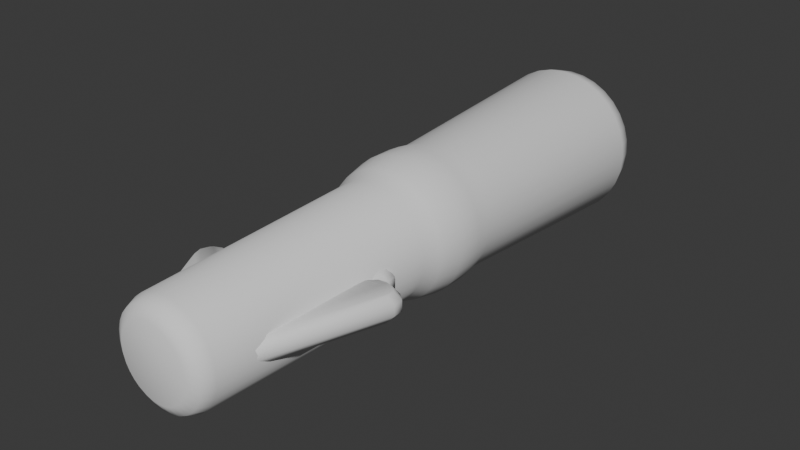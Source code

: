# Source: Body_Parts.blend  (saved by Blender 4.1.24; exported with 4.5.12 LTS)
import bpy
from mathutils import Matrix  # noqa: F401  (used for matrix-valued properties, if any)

bpy.ops.wm.read_factory_settings(use_empty=True)
scene = bpy.context.scene
scene.name = 'Scene'

# ---- collections
col_collection = bpy.data.collections.new('Collection'); scene.collection.children.link(col_collection)

# ---- world
world_world = bpy.data.worlds.new('World'); scene.world = world_world
world_world.use_nodes = True; world_world.node_tree.nodes.clear()
_N = world_world.node_tree.nodes; _L = world_world.node_tree.links
n0 = _N.new('ShaderNodeOutputWorld'); n0.name = 'World Output'; n0.location = (300, 300)
n1 = _N.new('ShaderNodeBackground'); n1.name = 'Background'; n1.location = (10, 300)
n1.inputs[0].default_value = (0.05088, 0.05088, 0.05088, 1.0)
_L.new(n1.outputs[0], n0.inputs[0])
n0.is_active_output = True
world_world.color = (0.05088, 0.05088, 0.05088)
world_world.use_sun_shadow = False
world_world.sun_shadow_jitter_overblur = 0.0

# ---- meshes
me_cylinder = bpy.data.meshes.new('Cylinder')
me_cylinder.from_pydata([(-0.1706, 3.491, 0.8579), (-0.1933, 4.802, 0.9719), (-0.3347, 3.491, 0.8081), (-0.3792, 4.802, 0.9155), (-0.486, 3.491, 0.7273), (-0.5505, 4.802, 0.8239), (-0.6185, 3.491, 0.6185), (-0.7007, 4.802, 0.7007), (-0.7273, 3.491, 0.486), (-0.8239, 4.802, 0.5505), (-0.8081, 3.491, 0.3347), (-0.9155, 4.802, 0.3792), (-0.8579, 3.491, 0.1706), (-0.9719, 4.802, 0.1933), (-0.8747, 3.491, -1.465e-09), (-0.991, 4.802, 1.148e-08), (-0.8579, 3.491, -0.1706), (-0.9719, 4.802, -0.1933), (-0.8081, 3.491, -0.3347), (-0.9155, 4.802, -0.3792), (-0.7273, 3.491, -0.486), (-0.8239, 4.802, -0.5505), (-0.6185, 3.491, -0.6185), (-0.7007, 4.802, -0.7007), (-0.486, 3.491, -0.7273), (-0.5505, 4.802, -0.8239), (-0.3347, 3.491, -0.8081), (-0.3792, 4.802, -0.9155), (-0.1706, 3.491, -0.8579), (-0.1933, 4.802, -0.9719), (-1.37e-08, 3.491, -0.8747), (-1.444e-08, 4.802, -0.991), (0.1706, 3.491, -0.8579), (0.1933, 4.802, -0.9719), (0.3347, 3.491, -0.8081), (0.3792, 4.802, -0.9155), (0.486, 3.491, -0.7273), (0.5505, 4.802, -0.8239), (0.6185, 3.491, -0.6185), (0.7007, 4.802, -0.7007), (0.7273, 3.491, -0.486), (0.8239, 4.802, -0.5505), (0.8081, 3.491, -0.3347), (0.9155, 4.802, -0.3792), (0.8579, 3.491, -0.1706), (0.9719, 4.802, -0.1933), (0.8747, 3.491, -1.92e-09), (0.991, 4.802, 1.148e-08), (0.8579, 3.491, 0.1706), (0.9719, 4.802, 0.1933), (0.8081, 3.491, 0.3347), (0.9155, 4.802, 0.3792), (0.7273, 3.491, 0.486), (0.8239, 4.802, 0.5505), (0.6185, 3.491, 0.6185), (0.7007, 4.802, 0.7007), (0.486, 3.491, 0.7273), (0.5505, 4.802, 0.8239), (0.3347, 3.491, 0.8081), (0.3792, 4.802, 0.9155), (0.1706, 3.491, 0.8579), (0.1933, 4.802, 0.9719), (-1.444e-08, 4.802, 0.991), (-1.37e-08, 3.491, 0.8747), (-0.1881, 3.728, 0.9458), (-0.2027, 4.502, 1.019), (-0.2035, 4.108, 1.023), (-0.369, 3.728, 0.8909), (-0.3976, 4.502, 0.9598), (-0.3992, 4.108, 0.9638), (-0.5358, 3.728, 0.8018), (-0.5772, 4.502, 0.8638), (-0.5796, 4.108, 0.8674), (-0.6819, 3.728, 0.6819), (-0.7346, 4.502, 0.7346), (-0.7377, 4.108, 0.7377), (-0.8018, 3.728, 0.5358), (-0.8638, 4.502, 0.5772), (-0.8674, 4.108, 0.5796), (-0.8909, 3.728, 0.369), (-0.9598, 4.502, 0.3976), (-0.9638, 4.108, 0.3992), (-0.9458, 3.728, 0.1881), (-1.019, 4.502, 0.2027), (-1.023, 4.108, 0.2035), (-0.9643, 3.728, 9.345e-10), (-1.039, 4.502, 8.428e-09), (-1.043, 4.108, 3.716e-09), (-0.9458, 3.728, -0.1881), (-1.019, 4.502, -0.2027), (-1.023, 4.108, -0.2035), (-0.8909, 3.728, -0.369), (-0.9598, 4.502, -0.3976), (-0.9638, 4.108, -0.3992), (-0.8018, 3.728, -0.5358), (-0.8638, 4.502, -0.5772), (-0.8674, 4.108, -0.5796), (-0.6819, 3.728, -0.6819), (-0.7346, 4.502, -0.7346), (-0.7377, 4.108, -0.7377), (-0.5358, 3.728, -0.8018), (-0.5772, 4.502, -0.8638), (-0.5796, 4.108, -0.8674), (-0.369, 3.728, -0.8909), (-0.3976, 4.502, -0.9598), (-0.3992, 4.108, -0.9638), (-0.1881, 3.728, -0.9458), (-0.2027, 4.502, -1.019), (-0.2035, 4.108, -1.023), (-1.427e-08, 3.728, -0.9643), (-1.444e-08, 4.502, -1.039), (-1.404e-08, 4.108, -1.043), (0.1881, 3.728, -0.9458), (0.2027, 4.502, -1.019), (0.2035, 4.108, -1.023), (0.369, 3.728, -0.8909), (0.3976, 4.502, -0.9598), (0.3992, 4.108, -0.9638), (0.5358, 3.728, -0.8018), (0.5772, 4.502, -0.8638), (0.5796, 4.108, -0.8674), (0.6819, 3.728, -0.6819), (0.7346, 4.502, -0.7346), (0.7377, 4.108, -0.7377), (0.8018, 3.728, -0.5358), (0.8638, 4.502, -0.5772), (0.8674, 4.108, -0.5796), (0.8909, 3.728, -0.369), (0.9598, 4.502, -0.3976), (0.9638, 4.108, -0.3992), (0.9458, 3.728, -0.1881), (1.019, 4.502, -0.2027), (1.023, 4.108, -0.2035), (0.9643, 3.728, 1.383e-10), (1.039, 4.502, 8.428e-09), (1.043, 4.108, 4.247e-09), (0.9458, 3.728, 0.1881), (1.019, 4.502, 0.2027), (1.023, 4.108, 0.2035), (0.8909, 3.728, 0.369), (0.9598, 4.502, 0.3976), (0.9638, 4.108, 0.3992), (0.8018, 3.728, 0.5358), (0.8638, 4.502, 0.5772), (0.8674, 4.108, 0.5796), (0.6819, 3.728, 0.6819), (0.7346, 4.502, 0.7346), (0.7377, 4.108, 0.7377), (0.5358, 3.728, 0.8018), (0.5772, 4.502, 0.8638), (0.5796, 4.108, 0.8674), (0.369, 3.728, 0.8909), (0.3976, 4.502, 0.9598), (0.3992, 4.108, 0.9638), (0.1881, 3.728, 0.9458), (0.2027, 4.502, 1.019), (0.2035, 4.108, 1.023), (-1.417e-08, 4.502, 1.039), (-1.401e-08, 3.728, 0.9643), (-1.431e-08, 4.108, 1.043), (-1.648e-08, 8.506, 0.8866), (-1.444e-08, 8.098, 1.19), (-1.524e-08, 8.375, 1.111), (0.2323, 8.098, 1.168), (0.173, 8.506, 0.8695), (0.2168, 8.375, 1.09), (0.4556, 8.098, 1.1), (0.3393, 8.506, 0.8191), (0.4253, 8.375, 1.027), (0.6614, 8.098, 0.9899), (0.4925, 8.506, 0.7371), (0.6174, 8.375, 0.924), (0.8418, 8.098, 0.8418), (0.6269, 8.506, 0.6269), (0.7858, 8.375, 0.7858), (0.9899, 8.098, 0.6614), (0.7371, 8.506, 0.4925), (0.924, 8.375, 0.6174), (1.1, 8.098, 0.4556), (0.8191, 8.506, 0.3393), (1.027, 8.375, 0.4253), (1.168, 8.098, 0.2323), (0.8695, 8.506, 0.173), (1.09, 8.375, 0.2168), (1.19, 8.098, 4.828e-08), (0.8866, 8.506, 6.97e-08), (1.111, 8.375, 5.085e-08), (1.168, 8.098, -0.2323), (0.8695, 8.506, -0.173), (1.09, 8.375, -0.2168), (1.1, 8.098, -0.4556), (0.8191, 8.506, -0.3393), (1.027, 8.375, -0.4253), (0.9899, 8.098, -0.6614), (0.7371, 8.506, -0.4925), (0.924, 8.375, -0.6174), (0.8418, 8.098, -0.8418), (0.6269, 8.506, -0.6269), (0.7858, 8.375, -0.7858), (0.6614, 8.098, -0.9899), (0.4925, 8.506, -0.7371), (0.6174, 8.375, -0.924), (0.4556, 8.098, -1.1), (0.3393, 8.506, -0.8191), (0.4253, 8.375, -1.027), (0.2323, 8.098, -1.168), (0.173, 8.506, -0.8695), (0.2168, 8.375, -1.09), (-1.444e-08, 8.098, -1.19), (-1.444e-08, 8.506, -0.8866), (-1.444e-08, 8.375, -1.111), (-0.2323, 8.098, -1.168), (-0.173, 8.506, -0.8695), (-0.2168, 8.375, -1.09), (-0.4556, 8.098, -1.1), (-0.3393, 8.506, -0.8191), (-0.4253, 8.375, -1.027), (-0.6614, 8.098, -0.9899), (-0.4925, 8.506, -0.7371), (-0.6174, 8.375, -0.924), (-0.8418, 8.098, -0.8418), (-0.6269, 8.506, -0.6269), (-0.7858, 8.375, -0.7858), (-0.9899, 8.098, -0.6614), (-0.7371, 8.506, -0.4925), (-0.924, 8.375, -0.6174), (-1.1, 8.098, -0.4556), (-0.8191, 8.506, -0.3393), (-1.027, 8.375, -0.4253), (-1.168, 8.098, -0.2323), (-0.8695, 8.506, -0.173), (-1.09, 8.375, -0.2168), (-1.19, 8.098, 4.855e-08), (-0.8866, 8.506, 6.561e-08), (-1.111, 8.375, 4.983e-08), (-1.168, 8.098, 0.2323), (-0.8695, 8.506, 0.173), (-1.09, 8.375, 0.2168), (-1.1, 8.098, 0.4556), (-0.8191, 8.506, 0.3393), (-1.027, 8.375, 0.4253), (-0.9899, 8.098, 0.6614), (-0.7371, 8.506, 0.4925), (-0.924, 8.375, 0.6174), (-0.8418, 8.098, 0.8418), (-0.6269, 8.506, 0.6269), (-0.7858, 8.375, 0.7858), (-0.6614, 8.098, 0.9899), (-0.4925, 8.506, 0.7371), (-0.6174, 8.375, 0.924), (-0.4556, 8.098, 1.1), (-0.3393, 8.506, 0.8191), (-0.4253, 8.375, 1.027), (-0.2323, 8.098, 1.168), (-0.173, 8.506, 0.8695), (-0.2168, 8.375, 1.09), (-9.6e-09, -0.01978, 0.7734), (-1.163e-08, -0.2865, 0.5487), (-1.011e-08, -0.1979, 0.7051), (0.107, -0.2865, 0.5381), (0.1509, -0.01978, 0.7586), (0.1376, -0.1979, 0.6916), (0.21, -0.2865, 0.5069), (0.296, -0.01978, 0.7145), (0.2698, -0.1979, 0.6514), (0.3048, -0.2865, 0.4562), (0.4297, -0.01978, 0.6431), (0.3917, -0.1979, 0.5863), (0.388, -0.2865, 0.388), (0.5469, -0.01978, 0.5469), (0.4986, -0.1979, 0.4986), (0.4562, -0.2865, 0.3048), (0.6431, -0.01978, 0.4297), (0.5863, -0.1979, 0.3917), (0.5069, -0.2865, 0.21), (0.7145, -0.01978, 0.296), (0.6514, -0.1979, 0.2698), (0.5381, -0.2865, 0.107), (0.7586, -0.01978, 0.1509), (0.6916, -0.1979, 0.1376), (0.5487, -0.2865, -4.011e-08), (0.7734, -0.01978, -3.647e-08), (0.7051, -0.1979, -3.831e-08), (0.5381, -0.2865, -0.107), (0.7586, -0.01978, -0.1509), (0.6916, -0.1979, -0.1376), (0.5069, -0.2865, -0.21), (0.7145, -0.01978, -0.296), (0.6514, -0.1979, -0.2698), (0.4562, -0.2865, -0.3048), (0.6431, -0.01978, -0.4297), (0.5863, -0.1979, -0.3917), (0.388, -0.2865, -0.388), (0.5469, -0.01978, -0.5469), (0.4986, -0.1979, -0.4986), (0.3048, -0.2865, -0.4562), (0.4297, -0.01978, -0.6431), (0.3917, -0.1979, -0.5863), (0.21, -0.2865, -0.5069), (0.296, -0.01978, -0.7145), (0.2698, -0.1979, -0.6514), (0.107, -0.2865, -0.5381), (0.1509, -0.01978, -0.7586), (0.1376, -0.1979, -0.6916), (-1.034e-08, -0.2865, -0.5487), (-9.333e-09, -0.01978, -0.7734), (-9.855e-09, -0.1979, -0.7051), (-0.107, -0.2865, -0.5381), (-0.1509, -0.01978, -0.7586), (-0.1376, -0.1979, -0.6916), (-0.21, -0.2865, -0.5069), (-0.296, -0.01978, -0.7145), (-0.2698, -0.1979, -0.6514), (-0.3048, -0.2865, -0.4562), (-0.4297, -0.01978, -0.6431), (-0.3917, -0.1979, -0.5863), (-0.388, -0.2865, -0.388), (-0.5469, -0.01978, -0.5469), (-0.4986, -0.1979, -0.4986), (-0.4562, -0.2865, -0.3048), (-0.6431, -0.01978, -0.4297), (-0.5863, -0.1979, -0.3917), (-0.5069, -0.2865, -0.21), (-0.7145, -0.01978, -0.296), (-0.6514, -0.1979, -0.2698), (-0.5381, -0.2865, -0.107), (-0.7586, -0.01978, -0.1509), (-0.6916, -0.1979, -0.1376), (-0.5487, -0.2865, -4.114e-08), (-0.7734, -0.01978, -3.644e-08), (-0.7051, -0.1979, -3.799e-08), (-0.5381, -0.2865, 0.107), (-0.7586, -0.01978, 0.1509), (-0.6916, -0.1979, 0.1376), (-0.5069, -0.2865, 0.21), (-0.7145, -0.01978, 0.296), (-0.6514, -0.1979, 0.2698), (-0.4562, -0.2865, 0.3048), (-0.6431, -0.01978, 0.4297), (-0.5863, -0.1979, 0.3917), (-0.388, -0.2865, 0.388), (-0.5469, -0.01978, 0.5469), (-0.4986, -0.1979, 0.4986), (-0.3048, -0.2865, 0.4562), (-0.4297, -0.01978, 0.6431), (-0.3917, -0.1979, 0.5863), (-0.21, -0.2865, 0.5069), (-0.296, -0.01978, 0.7145), (-0.2698, -0.1979, 0.6514), (-0.107, -0.2865, 0.5381), (-0.1509, -0.01978, 0.7586), (-0.1376, -0.1979, 0.6916)], [], [(2, 347, 350, 0), (163, 61, 59, 166), (166, 59, 57, 169), (169, 57, 55, 172), (172, 55, 53, 175), (175, 53, 51, 178), (178, 51, 49, 181), (181, 49, 47, 184), (184, 47, 45, 187), (187, 45, 43, 190), (190, 43, 41, 193), (193, 41, 39, 196), (196, 39, 37, 199), (199, 37, 35, 202), (202, 35, 33, 205), (205, 33, 31, 208), (208, 31, 29, 211), (211, 29, 27, 214), (214, 27, 25, 217), (217, 25, 23, 220), (220, 23, 21, 223), (223, 21, 19, 226), (226, 19, 17, 229), (229, 17, 15, 232), (232, 15, 13, 235), (235, 13, 11, 238), (238, 11, 9, 241), (241, 9, 7, 244), (244, 7, 5, 247), (247, 5, 3, 250), (0, 350, 256, 63), (250, 3, 1, 253), (161, 62, 61, 163), (253, 1, 62, 161), (259, 257, 349, 346, 343, 340, 337, 334, 331, 328, 325, 322, 319, 316, 313, 310, 307, 304, 301, 298, 295, 292, 289, 286, 283, 280, 277, 274, 271, 268, 265, 262), (58, 263, 266, 56), (56, 266, 269, 54), (54, 269, 272, 52), (52, 272, 275, 50), (50, 275, 278, 48), (48, 278, 281, 46), (46, 281, 284, 44), (44, 284, 287, 42), (42, 287, 290, 40), (40, 290, 293, 38), (38, 293, 296, 36), (36, 296, 299, 34), (34, 299, 302, 32), (32, 302, 305, 30), (30, 305, 308, 28), (28, 308, 311, 26), (26, 311, 314, 24), (24, 314, 317, 22), (22, 317, 320, 20), (20, 320, 323, 18), (18, 323, 326, 16), (16, 326, 329, 14), (14, 329, 332, 12), (12, 332, 335, 10), (10, 335, 338, 8), (8, 338, 341, 6), (6, 341, 344, 4), (4, 344, 347, 2), (157, 155, 61, 62), (155, 152, 59, 61), (63, 60, 154, 158), (152, 149, 57, 59), (60, 58, 151, 154), (149, 146, 55, 57), (58, 56, 148, 151), (146, 143, 53, 55), (56, 54, 145, 148), (143, 140, 51, 53), (54, 52, 142, 145), (140, 137, 49, 51), (52, 50, 139, 142), (137, 134, 47, 49), (50, 48, 136, 139), (134, 131, 45, 47), (48, 46, 133, 136), (131, 128, 43, 45), (46, 44, 130, 133), (128, 125, 41, 43), (44, 42, 127, 130), (125, 122, 39, 41), (42, 40, 124, 127), (122, 119, 37, 39), (40, 38, 121, 124), (119, 116, 35, 37), (38, 36, 118, 121), (116, 113, 33, 35), (36, 34, 115, 118), (113, 110, 31, 33), (34, 32, 112, 115), (110, 107, 29, 31), (32, 30, 109, 112), (107, 104, 27, 29), (30, 28, 106, 109), (104, 101, 25, 27), (28, 26, 103, 106), (101, 98, 23, 25), (26, 24, 100, 103), (98, 95, 21, 23), (24, 22, 97, 100), (95, 92, 19, 21), (22, 20, 94, 97), (92, 89, 17, 19), (20, 18, 91, 94), (89, 86, 15, 17), (18, 16, 88, 91), (86, 83, 13, 15), (16, 14, 85, 88), (83, 80, 11, 13), (14, 12, 82, 85), (80, 77, 9, 11), (12, 10, 79, 82), (77, 74, 7, 9), (10, 8, 76, 79), (74, 71, 5, 7), (8, 6, 73, 76), (71, 68, 3, 5), (6, 4, 70, 73), (68, 65, 1, 3), (65, 157, 62, 1), (2, 0, 64, 67), (4, 2, 67, 70), (60, 260, 263, 58), (155, 157, 159, 156), (156, 159, 158, 154), (152, 155, 156, 153), (153, 156, 154, 151), (149, 152, 153, 150), (150, 153, 151, 148), (146, 149, 150, 147), (147, 150, 148, 145), (143, 146, 147, 144), (144, 147, 145, 142), (140, 143, 144, 141), (141, 144, 142, 139), (137, 140, 141, 138), (138, 141, 139, 136), (134, 137, 138, 135), (135, 138, 136, 133), (131, 134, 135, 132), (132, 135, 133, 130), (128, 131, 132, 129), (129, 132, 130, 127), (125, 128, 129, 126), (126, 129, 127, 124), (122, 125, 126, 123), (123, 126, 124, 121), (119, 122, 123, 120), (120, 123, 121, 118), (116, 119, 120, 117), (117, 120, 118, 115), (113, 116, 117, 114), (114, 117, 115, 112), (110, 113, 114, 111), (111, 114, 112, 109), (107, 110, 111, 108), (108, 111, 109, 106), (104, 107, 108, 105), (105, 108, 106, 103), (101, 104, 105, 102), (102, 105, 103, 100), (98, 101, 102, 99), (99, 102, 100, 97), (95, 98, 99, 96), (96, 99, 97, 94), (92, 95, 96, 93), (93, 96, 94, 91), (89, 92, 93, 90), (90, 93, 91, 88), (86, 89, 90, 87), (87, 90, 88, 85), (83, 86, 87, 84), (84, 87, 85, 82), (80, 83, 84, 81), (81, 84, 82, 79), (77, 80, 81, 78), (78, 81, 79, 76), (74, 77, 78, 75), (75, 78, 76, 73), (71, 74, 75, 72), (72, 75, 73, 70), (68, 71, 72, 69), (69, 72, 70, 67), (65, 68, 69, 66), (66, 69, 67, 64), (157, 65, 66, 159), (159, 66, 64, 158), (0, 63, 158, 64), (161, 163, 165, 162), (162, 165, 164, 160), (163, 166, 168, 165), (165, 168, 167, 164), (166, 169, 171, 168), (168, 171, 170, 167), (169, 172, 174, 171), (171, 174, 173, 170), (172, 175, 177, 174), (174, 177, 176, 173), (175, 178, 180, 177), (177, 180, 179, 176), (178, 181, 183, 180), (180, 183, 182, 179), (181, 184, 186, 183), (183, 186, 185, 182), (184, 187, 189, 186), (186, 189, 188, 185), (187, 190, 192, 189), (189, 192, 191, 188), (190, 193, 195, 192), (192, 195, 194, 191), (193, 196, 198, 195), (195, 198, 197, 194), (196, 199, 201, 198), (198, 201, 200, 197), (199, 202, 204, 201), (201, 204, 203, 200), (202, 205, 207, 204), (204, 207, 206, 203), (205, 208, 210, 207), (207, 210, 209, 206), (208, 211, 213, 210), (210, 213, 212, 209), (211, 214, 216, 213), (213, 216, 215, 212), (214, 217, 219, 216), (216, 219, 218, 215), (217, 220, 222, 219), (219, 222, 221, 218), (220, 223, 225, 222), (222, 225, 224, 221), (223, 226, 228, 225), (225, 228, 227, 224), (226, 229, 231, 228), (228, 231, 230, 227), (229, 232, 234, 231), (231, 234, 233, 230), (232, 235, 237, 234), (234, 237, 236, 233), (235, 238, 240, 237), (237, 240, 239, 236), (238, 241, 243, 240), (240, 243, 242, 239), (241, 244, 246, 243), (243, 246, 245, 242), (244, 247, 249, 246), (246, 249, 248, 245), (247, 250, 252, 249), (249, 252, 251, 248), (250, 253, 255, 252), (252, 255, 254, 251), (253, 161, 162, 255), (255, 162, 160, 254), (160, 164, 167, 170, 173, 176, 179, 182, 185, 188, 191, 194, 197, 200, 203, 206, 209, 212, 215, 218, 221, 224, 227, 230, 233, 236, 239, 242, 245, 248, 251, 254), (260, 256, 258, 261), (261, 258, 257, 259), (263, 260, 261, 264), (264, 261, 259, 262), (266, 263, 264, 267), (267, 264, 262, 265), (269, 266, 267, 270), (270, 267, 265, 268), (272, 269, 270, 273), (273, 270, 268, 271), (275, 272, 273, 276), (276, 273, 271, 274), (278, 275, 276, 279), (279, 276, 274, 277), (281, 278, 279, 282), (282, 279, 277, 280), (284, 281, 282, 285), (285, 282, 280, 283), (287, 284, 285, 288), (288, 285, 283, 286), (290, 287, 288, 291), (291, 288, 286, 289), (293, 290, 291, 294), (294, 291, 289, 292), (296, 293, 294, 297), (297, 294, 292, 295), (299, 296, 297, 300), (300, 297, 295, 298), (302, 299, 300, 303), (303, 300, 298, 301), (305, 302, 303, 306), (306, 303, 301, 304), (308, 305, 306, 309), (309, 306, 304, 307), (311, 308, 309, 312), (312, 309, 307, 310), (314, 311, 312, 315), (315, 312, 310, 313), (317, 314, 315, 318), (318, 315, 313, 316), (320, 317, 318, 321), (321, 318, 316, 319), (323, 320, 321, 324), (324, 321, 319, 322), (326, 323, 324, 327), (327, 324, 322, 325), (329, 326, 327, 330), (330, 327, 325, 328), (332, 329, 330, 333), (333, 330, 328, 331), (335, 332, 333, 336), (336, 333, 331, 334), (338, 335, 336, 339), (339, 336, 334, 337), (341, 338, 339, 342), (342, 339, 337, 340), (344, 341, 342, 345), (345, 342, 340, 343), (347, 344, 345, 348), (348, 345, 343, 346), (350, 347, 348, 351), (351, 348, 346, 349), (256, 350, 351, 258), (258, 351, 349, 257), (63, 256, 260, 60)])
me_cylinder.polygons.foreach_set('use_smooth', [True] * 322)
_uv = me_cylinder.uv_layers.new(name='UVMap')
_uv.uv.foreach_set('vector', [0.2834, 0.5684, 0.277, 0.9835, 0.2619, 0.9831, 0.266, 0.568, 0.2239, 0.02576, 0.228, 0.4156, 0.2091, 0.416, 0.2008, 0.0263, 0.2008, 0.0263, 0.2091, 0.416, 0.1921, 0.4167, 0.1799, 0.02716, 0.5397, 0.02975, 0.5187, 0.4188, 0.5042, 0.4177, 0.522, 0.02833, 0.522, 0.02833, 0.5042, 0.4177, 0.4872, 0.4167, 0.5012, 0.02716, 0.5012, 0.02716, 0.4872, 0.4167, 0.4684, 0.416, 0.478, 0.0263, 0.478, 0.0263, 0.4684, 0.416, 0.4483, 0.4156, 0.4535, 0.02576, 0.4535, 0.02576, 0.4483, 0.4156, 0.4279, 0.4154, 0.4284, 0.02558, 0.4284, 0.02558, 0.4279, 0.4154, 0.4079, 0.4156, 0.4038, 0.02576, 0.4038, 0.02576, 0.4079, 0.4156, 0.389, 0.416, 0.3807, 0.0263, 0.3807, 0.0263, 0.389, 0.416, 0.372, 0.4167, 0.3598, 0.02716, 1.184e-09, 0.9702, 0.02107, 0.5812, 0.03551, 0.5823, 0.01771, 0.9717, 0.01771, 0.9717, 0.03551, 0.5823, 0.05249, 0.5833, 0.03854, 0.9728, 0.03854, 0.9728, 0.05249, 0.5833, 0.07135, 0.584, 0.06169, 0.9737, 0.06169, 0.9737, 0.07135, 0.584, 0.09139, 0.5844, 0.08627, 0.9742, 0.08627, 0.9742, 0.09139, 0.5844, 0.1118, 0.5846, 0.1113, 0.9744, 0.1113, 0.9744, 0.1118, 0.5846, 0.1318, 0.5844, 0.1359, 0.9742, 0.1359, 0.9742, 0.1318, 0.5844, 0.1507, 0.584, 0.1591, 0.9737, 0.1591, 0.9737, 0.1507, 0.584, 0.1677, 0.5833, 0.1799, 0.9728, 0.7196, 0.02975, 0.6986, 0.4188, 0.6841, 0.4177, 0.7019, 0.02833, 0.7019, 0.02833, 0.6841, 0.4177, 0.6672, 0.4167, 0.6811, 0.02716, 0.6811, 0.02716, 0.6672, 0.4167, 0.6483, 0.416, 0.658, 0.0263, 0.658, 0.0263, 0.6483, 0.416, 0.6283, 0.4156, 0.6334, 0.02576, 0.6334, 0.02576, 0.6283, 0.4156, 0.6078, 0.4154, 0.6083, 0.02558, 0.6083, 0.02558, 0.6078, 0.4154, 0.5878, 0.4156, 0.5837, 0.02576, 0.5837, 0.02576, 0.5878, 0.4156, 0.5689, 0.416, 0.5606, 0.0263, 0.5606, 0.0263, 0.5689, 0.416, 0.5519, 0.4167, 0.5397, 0.02716, 0.3598, 0.02975, 0.3387, 0.4188, 0.3243, 0.4177, 0.3421, 0.02833, 0.3421, 0.02833, 0.3243, 0.4177, 0.3073, 0.4167, 0.3213, 0.02716, 0.3213, 0.02716, 0.3073, 0.4167, 0.2885, 0.416, 0.2981, 0.0263, 0.266, 0.568, 0.2619, 0.9831, 0.2464, 0.983, 0.2482, 0.5679, 0.2981, 0.0263, 0.2885, 0.416, 0.2684, 0.4156, 0.2736, 0.02576, 0.2485, 0.02558, 0.248, 0.4154, 0.228, 0.4156, 0.2239, 0.02576, 0.2736, 0.02576, 0.2684, 0.4156, 0.248, 0.4154, 0.2485, 0.02558, 0.8217, 0.2596, 0.8318, 0.2663, 0.8403, 0.2749, 0.847, 0.2849, 0.8516, 0.2961, 0.854, 0.3079, 0.854, 0.32, 0.8516, 0.3318, 0.847, 0.343, 0.8403, 0.353, 0.8318, 0.3616, 0.8217, 0.3683, 0.8106, 0.3729, 0.7987, 0.3752, 0.7867, 0.3752, 0.7748, 0.3729, 0.7637, 0.3683, 0.7536, 0.3616, 0.7451, 0.353, 0.7384, 0.343, 0.7338, 0.3318, 0.7314, 0.32, 0.7314, 0.3079, 0.7338, 0.2961, 0.7384, 0.2849, 0.7451, 0.2749, 0.7536, 0.2663, 0.7637, 0.2596, 0.7748, 0.255, 0.7867, 0.2527, 0.7987, 0.2527, 0.8106, 0.255, 0.2144, 0.5684, 0.2171, 0.9835, 0.2042, 0.984, 0.1996, 0.569, 0.5071, 0.5708, 0.4948, 0.9856, 0.4839, 0.9847, 0.4946, 0.5698, 0.4946, 0.5698, 0.4839, 0.9847, 0.4711, 0.984, 0.4798, 0.569, 0.4798, 0.569, 0.4711, 0.984, 0.4569, 0.9835, 0.4634, 0.5684, 0.4634, 0.5684, 0.4569, 0.9835, 0.4418, 0.9831, 0.4459, 0.568, 0.4459, 0.568, 0.4418, 0.9831, 0.4263, 0.983, 0.4281, 0.5679, 0.4281, 0.5679, 0.4263, 0.983, 0.4112, 0.9831, 0.4107, 0.568, 0.4107, 0.568, 0.4112, 0.9831, 0.397, 0.9835, 0.3943, 0.5684, 0.3943, 0.5684, 0.397, 0.9835, 0.3841, 0.984, 0.3795, 0.569, 0.03261, 0.4292, 0.04488, 0.01442, 0.05578, 0.01529, 0.04518, 0.4302, 0.04518, 0.4302, 0.05578, 0.01529, 0.0686, 0.01601, 0.05995, 0.431, 0.05995, 0.431, 0.0686, 0.01601, 0.08284, 0.01654, 0.07637, 0.4316, 0.07637, 0.4316, 0.08284, 0.01654, 0.09797, 0.01687, 0.09381, 0.432, 0.09381, 0.432, 0.09797, 0.01687, 0.1134, 0.01698, 0.1116, 0.4321, 0.1116, 0.4321, 0.1134, 0.01698, 0.1285, 0.01687, 0.129, 0.432, 0.129, 0.432, 0.1285, 0.01687, 0.1428, 0.01654, 0.1454, 0.4316, 0.1454, 0.4316, 0.1428, 0.01654, 0.1556, 0.01601, 0.1602, 0.431, 0.687, 0.5708, 0.6748, 0.9856, 0.6639, 0.9847, 0.6745, 0.5698, 0.6745, 0.5698, 0.6639, 0.9847, 0.651, 0.984, 0.6597, 0.569, 0.6597, 0.569, 0.651, 0.984, 0.6368, 0.9835, 0.6433, 0.5684, 0.6433, 0.5684, 0.6368, 0.9835, 0.6217, 0.9831, 0.6258, 0.568, 0.6258, 0.568, 0.6217, 0.9831, 0.6063, 0.983, 0.6081, 0.5679, 0.6081, 0.5679, 0.6063, 0.983, 0.5911, 0.9831, 0.5906, 0.568, 0.5906, 0.568, 0.5911, 0.9831, 0.5769, 0.9835, 0.5742, 0.5684, 0.5742, 0.5684, 0.5769, 0.9835, 0.564, 0.984, 0.5594, 0.569, 0.3272, 0.5708, 0.3149, 0.9856, 0.304, 0.9847, 0.3146, 0.5698, 0.3146, 0.5698, 0.304, 0.9847, 0.2912, 0.984, 0.2999, 0.569, 0.2999, 0.569, 0.2912, 0.984, 0.277, 0.9835, 0.2834, 0.5684, 0.2472, 0.4509, 0.2261, 0.451, 0.228, 0.4156, 0.248, 0.4154, 0.2261, 0.451, 0.2062, 0.4515, 0.2091, 0.416, 0.228, 0.4156, 0.2482, 0.5679, 0.2308, 0.568, 0.2279, 0.5382, 0.2474, 0.5381, 0.2062, 0.4515, 0.1882, 0.4522, 0.1921, 0.4167, 0.2091, 0.416, 0.2308, 0.568, 0.2144, 0.5684, 0.2095, 0.5387, 0.2279, 0.5382, 0.5228, 0.4544, 0.5076, 0.4532, 0.5042, 0.4177, 0.5187, 0.4188, 0.2144, 0.5684, 0.1996, 0.569, 0.1929, 0.5393, 0.2095, 0.5387, 0.5076, 0.4532, 0.4897, 0.4522, 0.4872, 0.4167, 0.5042, 0.4177, 0.5071, 0.5708, 0.4946, 0.5698, 0.5017, 0.5403, 0.5157, 0.5414, 0.4897, 0.4522, 0.4698, 0.4515, 0.4684, 0.416, 0.4872, 0.4167, 0.4946, 0.5698, 0.4798, 0.569, 0.4851, 0.5393, 0.5017, 0.5403, 0.4698, 0.4515, 0.4486, 0.451, 0.4483, 0.4156, 0.4684, 0.416, 0.4798, 0.569, 0.4634, 0.5684, 0.4667, 0.5387, 0.4851, 0.5393, 0.4486, 0.451, 0.4271, 0.4509, 0.4279, 0.4154, 0.4483, 0.4156, 0.4634, 0.5684, 0.4459, 0.568, 0.4472, 0.5382, 0.4667, 0.5387, 0.4271, 0.4509, 0.406, 0.451, 0.4079, 0.4156, 0.4279, 0.4154, 0.4459, 0.568, 0.4281, 0.5679, 0.4273, 0.5381, 0.4472, 0.5382, 0.406, 0.451, 0.3861, 0.4515, 0.389, 0.416, 0.4079, 0.4156, 0.4281, 0.5679, 0.4107, 0.568, 0.4078, 0.5382, 0.4273, 0.5381, 0.3861, 0.4515, 0.3681, 0.4522, 0.372, 0.4167, 0.389, 0.416, 0.4107, 0.568, 0.3943, 0.5684, 0.3894, 0.5387, 0.4078, 0.5382, 0.01692, 0.5456, 0.03215, 0.5468, 0.03551, 0.5823, 0.02107, 0.5812, 0.3943, 0.5684, 0.3795, 0.569, 0.3728, 0.5393, 0.3894, 0.5387, 0.03215, 0.5468, 0.05005, 0.5478, 0.05249, 0.5833, 0.03551, 0.5823, 0.03261, 0.4292, 0.04518, 0.4302, 0.03808, 0.4597, 0.02401, 0.4586, 0.05005, 0.5478, 0.06995, 0.5485, 0.07135, 0.584, 0.05249, 0.5833, 0.04518, 0.4302, 0.05995, 0.431, 0.05462, 0.4607, 0.03808, 0.4597, 0.06995, 0.5485, 0.09108, 0.549, 0.09139, 0.5844, 0.07135, 0.584, 0.05995, 0.431, 0.07637, 0.4316, 0.07301, 0.4613, 0.05462, 0.4607, 0.09108, 0.549, 0.1126, 0.5491, 0.1118, 0.5846, 0.09139, 0.5844, 0.07637, 0.4316, 0.09381, 0.432, 0.09253, 0.4618, 0.07301, 0.4613, 0.1126, 0.5491, 0.1338, 0.549, 0.1318, 0.5844, 0.1118, 0.5846, 0.09381, 0.432, 0.1116, 0.4321, 0.1124, 0.4619, 0.09253, 0.4618, 0.1338, 0.549, 0.1537, 0.5485, 0.1507, 0.584, 0.1318, 0.5844, 0.1116, 0.4321, 0.129, 0.432, 0.132, 0.4618, 0.1124, 0.4619, 0.1537, 0.5485, 0.1716, 0.5478, 0.1677, 0.5833, 0.1507, 0.584, 0.129, 0.432, 0.1454, 0.4316, 0.1504, 0.4613, 0.132, 0.4618, 0.7027, 0.4544, 0.6875, 0.4532, 0.6841, 0.4177, 0.6986, 0.4188, 0.1454, 0.4316, 0.1602, 0.431, 0.1669, 0.4607, 0.1504, 0.4613, 0.6875, 0.4532, 0.6696, 0.4522, 0.6672, 0.4167, 0.6841, 0.4177, 0.687, 0.5708, 0.6745, 0.5698, 0.6816, 0.5403, 0.6956, 0.5414, 0.6696, 0.4522, 0.6497, 0.4515, 0.6483, 0.416, 0.6672, 0.4167, 0.6745, 0.5698, 0.6597, 0.569, 0.665, 0.5393, 0.6816, 0.5403, 0.6497, 0.4515, 0.6286, 0.451, 0.6283, 0.4156, 0.6483, 0.416, 0.6597, 0.569, 0.6433, 0.5684, 0.6466, 0.5387, 0.665, 0.5393, 0.6286, 0.451, 0.607, 0.4509, 0.6078, 0.4154, 0.6283, 0.4156, 0.6433, 0.5684, 0.6258, 0.568, 0.6271, 0.5382, 0.6466, 0.5387, 0.607, 0.4509, 0.5859, 0.451, 0.5878, 0.4156, 0.6078, 0.4154, 0.6258, 0.568, 0.6081, 0.5679, 0.6072, 0.5381, 0.6271, 0.5382, 0.5859, 0.451, 0.566, 0.4515, 0.5689, 0.416, 0.5878, 0.4156, 0.6081, 0.5679, 0.5906, 0.568, 0.5877, 0.5382, 0.6072, 0.5381, 0.566, 0.4515, 0.5481, 0.4522, 0.5519, 0.4167, 0.5689, 0.416, 0.5906, 0.568, 0.5742, 0.5684, 0.5693, 0.5387, 0.5877, 0.5382, 0.3429, 0.4544, 0.3277, 0.4532, 0.3243, 0.4177, 0.3387, 0.4188, 0.5742, 0.5684, 0.5594, 0.569, 0.5527, 0.5393, 0.5693, 0.5387, 0.3277, 0.4532, 0.3098, 0.4522, 0.3073, 0.4167, 0.3243, 0.4177, 0.3272, 0.5708, 0.3146, 0.5698, 0.3217, 0.5403, 0.3358, 0.5414, 0.3098, 0.4522, 0.2899, 0.4515, 0.2885, 0.416, 0.3073, 0.4167, 0.3146, 0.5698, 0.2999, 0.569, 0.3052, 0.5393, 0.3217, 0.5403, 0.2899, 0.4515, 0.2687, 0.451, 0.2684, 0.4156, 0.2885, 0.416, 0.2687, 0.451, 0.2472, 0.4509, 0.248, 0.4154, 0.2684, 0.4156, 0.2834, 0.5684, 0.266, 0.568, 0.2673, 0.5382, 0.2868, 0.5387, 0.2999, 0.569, 0.2834, 0.5684, 0.2868, 0.5387, 0.3052, 0.5393, 0.2308, 0.568, 0.2313, 0.9831, 0.2171, 0.9835, 0.2144, 0.5684, 0.2261, 0.451, 0.2472, 0.4509, 0.2468, 0.4949, 0.2256, 0.495, 0.2256, 0.495, 0.2468, 0.4949, 0.2474, 0.5381, 0.2279, 0.5382, 0.2062, 0.4515, 0.2261, 0.451, 0.2256, 0.495, 0.2056, 0.4955, 0.2056, 0.4955, 0.2256, 0.495, 0.2279, 0.5382, 0.2095, 0.5387, 0.1882, 0.4522, 0.2062, 0.4515, 0.2056, 0.4955, 0.1876, 0.4962, 0.1876, 0.4962, 0.2056, 0.4955, 0.2095, 0.5387, 0.1929, 0.5393, 0.5076, 0.4532, 0.5228, 0.4544, 0.5229, 0.4985, 0.5076, 0.4973, 0.5076, 0.4973, 0.5229, 0.4985, 0.5157, 0.5414, 0.5017, 0.5403, 0.4897, 0.4522, 0.5076, 0.4532, 0.5076, 0.4973, 0.4896, 0.4962, 0.4896, 0.4962, 0.5076, 0.4973, 0.5017, 0.5403, 0.4851, 0.5393, 0.4698, 0.4515, 0.4897, 0.4522, 0.4896, 0.4962, 0.4696, 0.4955, 0.4696, 0.4955, 0.4896, 0.4962, 0.4851, 0.5393, 0.4667, 0.5387, 0.4486, 0.451, 0.4698, 0.4515, 0.4696, 0.4955, 0.4484, 0.495, 0.4484, 0.495, 0.4696, 0.4955, 0.4667, 0.5387, 0.4472, 0.5382, 0.4271, 0.4509, 0.4486, 0.451, 0.4484, 0.495, 0.4267, 0.4949, 0.4267, 0.4949, 0.4484, 0.495, 0.4472, 0.5382, 0.4273, 0.5381, 0.406, 0.451, 0.4271, 0.4509, 0.4267, 0.4949, 0.4055, 0.495, 0.4055, 0.495, 0.4267, 0.4949, 0.4273, 0.5381, 0.4078, 0.5382, 0.3861, 0.4515, 0.406, 0.451, 0.4055, 0.495, 0.3855, 0.4955, 0.3855, 0.4955, 0.4055, 0.495, 0.4078, 0.5382, 0.3894, 0.5387, 0.3681, 0.4522, 0.3861, 0.4515, 0.3855, 0.4955, 0.3675, 0.4962, 0.3675, 0.4962, 0.3855, 0.4955, 0.3894, 0.5387, 0.3728, 0.5393, 0.03215, 0.5468, 0.01692, 0.5456, 0.01683, 0.5015, 0.03213, 0.5027, 0.03213, 0.5027, 0.01683, 0.5015, 0.02401, 0.4586, 0.03808, 0.4597, 0.05005, 0.5478, 0.03215, 0.5468, 0.03213, 0.5027, 0.05012, 0.5038, 0.05012, 0.5038, 0.03213, 0.5027, 0.03808, 0.4597, 0.05462, 0.4607, 0.06995, 0.5485, 0.05005, 0.5478, 0.05012, 0.5038, 0.07012, 0.5045, 0.07012, 0.5045, 0.05012, 0.5038, 0.05462, 0.4607, 0.07301, 0.4613, 0.09108, 0.549, 0.06995, 0.5485, 0.07012, 0.5045, 0.09135, 0.505, 0.09135, 0.505, 0.07012, 0.5045, 0.07301, 0.4613, 0.09253, 0.4618, 0.1126, 0.5491, 0.09108, 0.549, 0.09135, 0.505, 0.113, 0.5051, 0.113, 0.5051, 0.09135, 0.505, 0.09253, 0.4618, 0.1124, 0.4619, 0.1338, 0.549, 0.1126, 0.5491, 0.113, 0.5051, 0.1342, 0.505, 0.1342, 0.505, 0.113, 0.5051, 0.1124, 0.4619, 0.132, 0.4618, 0.1537, 0.5485, 0.1338, 0.549, 0.1342, 0.505, 0.1542, 0.5045, 0.1542, 0.5045, 0.1342, 0.505, 0.132, 0.4618, 0.1504, 0.4613, 0.1716, 0.5478, 0.1537, 0.5485, 0.1542, 0.5045, 0.1722, 0.5038, 0.1722, 0.5038, 0.1542, 0.5045, 0.1504, 0.4613, 0.1669, 0.4607, 0.6875, 0.4532, 0.7027, 0.4544, 0.7028, 0.4985, 0.6875, 0.4973, 0.6875, 0.4973, 0.7028, 0.4985, 0.6956, 0.5414, 0.6816, 0.5403, 0.6696, 0.4522, 0.6875, 0.4532, 0.6875, 0.4973, 0.6695, 0.4962, 0.6695, 0.4962, 0.6875, 0.4973, 0.6816, 0.5403, 0.665, 0.5393, 0.6497, 0.4515, 0.6696, 0.4522, 0.6695, 0.4962, 0.6495, 0.4955, 0.6495, 0.4955, 0.6695, 0.4962, 0.665, 0.5393, 0.6466, 0.5387, 0.6286, 0.451, 0.6497, 0.4515, 0.6495, 0.4955, 0.6283, 0.495, 0.6283, 0.495, 0.6495, 0.4955, 0.6466, 0.5387, 0.6271, 0.5382, 0.607, 0.4509, 0.6286, 0.451, 0.6283, 0.495, 0.6066, 0.4949, 0.6066, 0.4949, 0.6283, 0.495, 0.6271, 0.5382, 0.6072, 0.5381, 0.5859, 0.451, 0.607, 0.4509, 0.6066, 0.4949, 0.5854, 0.495, 0.5854, 0.495, 0.6066, 0.4949, 0.6072, 0.5381, 0.5877, 0.5382, 0.566, 0.4515, 0.5859, 0.451, 0.5854, 0.495, 0.5654, 0.4955, 0.5654, 0.4955, 0.5854, 0.495, 0.5877, 0.5382, 0.5693, 0.5387, 0.5481, 0.4522, 0.566, 0.4515, 0.5654, 0.4955, 0.5474, 0.4962, 0.5474, 0.4962, 0.5654, 0.4955, 0.5693, 0.5387, 0.5527, 0.5393, 0.3277, 0.4532, 0.3429, 0.4544, 0.343, 0.4985, 0.3277, 0.4973, 0.3277, 0.4973, 0.343, 0.4985, 0.3358, 0.5414, 0.3217, 0.5403, 0.3098, 0.4522, 0.3277, 0.4532, 0.3277, 0.4973, 0.3097, 0.4962, 0.3097, 0.4962, 0.3277, 0.4973, 0.3217, 0.5403, 0.3052, 0.5393, 0.2899, 0.4515, 0.3098, 0.4522, 0.3097, 0.4962, 0.2897, 0.4955, 0.2897, 0.4955, 0.3097, 0.4962, 0.3052, 0.5393, 0.2868, 0.5387, 0.2687, 0.451, 0.2899, 0.4515, 0.2897, 0.4955, 0.2685, 0.495, 0.2685, 0.495, 0.2897, 0.4955, 0.2868, 0.5387, 0.2673, 0.5382, 0.2472, 0.4509, 0.2687, 0.451, 0.2685, 0.495, 0.2468, 0.4949, 0.2468, 0.4949, 0.2685, 0.495, 0.2673, 0.5382, 0.2474, 0.5381, 0.266, 0.568, 0.2482, 0.5679, 0.2474, 0.5381, 0.2673, 0.5382, 0.2485, 0.02558, 0.2239, 0.02576, 0.2261, 0.0001706, 0.2493, 1.618e-08, 0.7196, 0.1086, 0.7243, 0.08531, 0.743, 0.09101, 0.7392, 0.1105, 0.2239, 0.02576, 0.2008, 0.0263, 0.2041, 0.0006758, 0.2261, 0.0001706, 0.7243, 0.08531, 0.7333, 0.06339, 0.7507, 0.07264, 0.743, 0.09101, 0.2008, 0.0263, 0.1799, 0.02716, 0.1844, 0.001496, 0.2041, 0.0006758, 0.7333, 0.06339, 0.7465, 0.04367, 0.7617, 0.05611, 0.7507, 0.07264, 0.5397, 0.02975, 0.522, 0.02833, 0.5179, 0.0026, 0.5347, 0.003945, 0.7465, 0.04367, 0.7633, 0.02689, 0.7758, 0.04206, 0.7617, 0.05611, 0.522, 0.02833, 0.5012, 0.02716, 0.4982, 0.001496, 0.5179, 0.0026, 0.7633, 0.02689, 0.783, 0.01371, 0.7923, 0.03101, 0.7758, 0.04206, 0.5012, 0.02716, 0.478, 0.0263, 0.4762, 0.0006758, 0.4982, 0.001496, 0.783, 0.01371, 0.805, 0.004629, 0.8107, 0.0234, 0.7923, 0.03101, 0.478, 0.0263, 0.4535, 0.02576, 0.453, 0.0001706, 0.4762, 0.0006758, 0.805, 0.004629, 0.8282, -3.582e-09, 0.8301, 0.01953, 0.8107, 0.0234, 0.4535, 0.02576, 0.4284, 0.02558, 0.4293, 2.962e-08, 0.453, 0.0001706, 0.8282, -3.582e-09, 0.852, -3.573e-09, 0.85, 0.01953, 0.8301, 0.01953, 0.4284, 0.02558, 0.4038, 0.02576, 0.406, 0.0001706, 0.4293, 2.962e-08, 0.852, -3.573e-09, 0.8752, 0.004629, 0.8695, 0.0234, 0.85, 0.01953, 0.4038, 0.02576, 0.3807, 0.0263, 0.3841, 0.0006758, 0.406, 0.0001706, 0.8752, 0.004629, 0.8971, 0.01371, 0.8879, 0.03101, 0.8695, 0.0234, 0.3807, 0.0263, 0.3598, 0.02716, 0.3643, 0.001496, 0.3841, 0.0006758, 0.8971, 0.01371, 0.9169, 0.02689, 0.9044, 0.04206, 0.8879, 0.03101, 1.184e-09, 0.9702, 0.01771, 0.9717, 0.02185, 0.9974, 0.005079, 0.9961, 0.9169, 0.02689, 0.9336, 0.04367, 0.9185, 0.05611, 0.9044, 0.04206, 0.01771, 0.9717, 0.03854, 0.9728, 0.04157, 0.9985, 0.02185, 0.9974, 0.9336, 0.04367, 0.9468, 0.06339, 0.9295, 0.07264, 0.9185, 0.05611, 0.03854, 0.9728, 0.06169, 0.9737, 0.06348, 0.9993, 0.04157, 0.9985, 0.9468, 0.06339, 0.9559, 0.08531, 0.9371, 0.09101, 0.9295, 0.07264, 0.06169, 0.9737, 0.08627, 0.9742, 0.08675, 0.9998, 0.06348, 0.9993, 0.9559, 0.08531, 0.9605, 0.1086, 0.941, 0.1105, 0.9371, 0.09101, 0.08627, 0.9742, 0.1113, 0.9744, 0.1105, 1.0, 0.08675, 0.9998, 0.9605, 0.1086, 0.9605, 0.1323, 0.941, 0.1304, 0.941, 0.1105, 0.1113, 0.9744, 0.1359, 0.9742, 0.1337, 0.9998, 0.1105, 1.0, 0.9605, 0.1323, 0.9559, 0.1556, 0.9371, 0.1499, 0.941, 0.1304, 0.1359, 0.9742, 0.1591, 0.9737, 0.1557, 0.9993, 0.1337, 0.9998, 0.9559, 0.1556, 0.9468, 0.1775, 0.9295, 0.1683, 0.9371, 0.1499, 0.1591, 0.9737, 0.1799, 0.9728, 0.1754, 0.9985, 0.1557, 0.9993, 0.9468, 0.1775, 0.9336, 0.1972, 0.9185, 0.1848, 0.9295, 0.1683, 0.7196, 0.02975, 0.7019, 0.02833, 0.6978, 0.0026, 0.7146, 0.003945, 0.9336, 0.1972, 0.9169, 0.214, 0.9044, 0.1988, 0.9185, 0.1848, 0.7019, 0.02833, 0.6811, 0.02716, 0.6781, 0.001496, 0.6978, 0.0026, 0.9169, 0.214, 0.8971, 0.2272, 0.8879, 0.2099, 0.9044, 0.1988, 0.6811, 0.02716, 0.658, 0.0263, 0.6562, 0.0006758, 0.6781, 0.001496, 0.8971, 0.2272, 0.8752, 0.2363, 0.8695, 0.2175, 0.8879, 0.2099, 0.658, 0.0263, 0.6334, 0.02576, 0.6329, 0.0001706, 0.6562, 0.0006758, 0.8752, 0.2363, 0.852, 0.2409, 0.85, 0.2214, 0.8695, 0.2175, 0.6334, 0.02576, 0.6083, 0.02558, 0.6092, -1.604e-08, 0.6329, 0.0001706, 0.852, 0.2409, 0.8282, 0.2409, 0.8301, 0.2214, 0.85, 0.2214, 0.6083, 0.02558, 0.5837, 0.02576, 0.5859, 0.0001706, 0.6092, -1.604e-08, 0.8282, 0.2409, 0.805, 0.2363, 0.8107, 0.2175, 0.8301, 0.2214, 0.5837, 0.02576, 0.5606, 0.0263, 0.564, 0.0006757, 0.5859, 0.0001706, 0.805, 0.2363, 0.783, 0.2272, 0.7923, 0.2099, 0.8107, 0.2175, 0.5606, 0.0263, 0.5397, 0.02716, 0.5442, 0.001496, 0.564, 0.0006757, 0.783, 0.2272, 0.7633, 0.214, 0.7758, 0.1988, 0.7923, 0.2099, 0.3598, 0.02975, 0.3421, 0.02833, 0.338, 0.0026, 0.3547, 0.003945, 0.7633, 0.214, 0.7465, 0.1972, 0.7617, 0.1848, 0.7758, 0.1988, 0.3421, 0.02833, 0.3213, 0.02716, 0.3183, 0.001496, 0.338, 0.0026, 0.7465, 0.1972, 0.7333, 0.1775, 0.7507, 0.1683, 0.7617, 0.1848, 0.3213, 0.02716, 0.2981, 0.0263, 0.2963, 0.0006757, 0.3183, 0.001496, 0.7333, 0.1775, 0.7243, 0.1556, 0.743, 0.1499, 0.7507, 0.1683, 0.2981, 0.0263, 0.2736, 0.02576, 0.2731, 0.0001706, 0.2963, 0.0006757, 0.7243, 0.1556, 0.7196, 0.1323, 0.7392, 0.1304, 0.743, 0.1499, 0.2736, 0.02576, 0.2485, 0.02558, 0.2493, 1.618e-08, 0.2731, 0.0001706, 0.7196, 0.1323, 0.7196, 0.1086, 0.7392, 0.1105, 0.7392, 0.1304, 0.7392, 0.1105, 0.743, 0.09101, 0.7507, 0.07264, 0.7617, 0.05611, 0.7758, 0.04206, 0.7923, 0.03101, 0.8107, 0.0234, 0.8301, 0.01953, 0.85, 0.01953, 0.8695, 0.0234, 0.8879, 0.03101, 0.9044, 0.04206, 0.9185, 0.05611, 0.9295, 0.07264, 0.9371, 0.09101, 0.941, 0.1105, 0.941, 0.1304, 0.9371, 0.1499, 0.9295, 0.1683, 0.9185, 0.1848, 0.9044, 0.1988, 0.8879, 0.2099, 0.8695, 0.2175, 0.85, 0.2214, 0.8301, 0.2214, 0.8107, 0.2175, 0.7923, 0.2099, 0.7758, 0.1988, 0.7617, 0.1848, 0.7507, 0.1683, 0.743, 0.1499, 0.7392, 0.1304, 0.2313, 0.9831, 0.2464, 0.983, 0.2468, 0.9984, 0.2327, 0.9985, 0.8273, 0.2492, 0.8393, 0.2572, 0.8318, 0.2663, 0.8217, 0.2596, 0.2171, 0.9835, 0.2313, 0.9831, 0.2327, 0.9985, 0.2194, 0.9988, 0.814, 0.2437, 0.8273, 0.2492, 0.8217, 0.2596, 0.8106, 0.255, 0.2042, 0.984, 0.2171, 0.9835, 0.2194, 0.9988, 0.2075, 0.9993, 0.7999, 0.2409, 0.814, 0.2437, 0.8106, 0.255, 0.7987, 0.2527, 0.1933, 0.9847, 0.2042, 0.984, 0.2075, 0.9993, 0.1973, 1.0, 0.7855, 0.2409, 0.7999, 0.2409, 0.7987, 0.2527, 0.7867, 0.2527, 0.4711, 0.984, 0.4839, 0.9847, 0.4805, 1.0, 0.4685, 0.9993, 0.7714, 0.2437, 0.7855, 0.2409, 0.7867, 0.2527, 0.7748, 0.255, 0.4569, 0.9835, 0.4711, 0.984, 0.4685, 0.9993, 0.4552, 0.9988, 0.7581, 0.2492, 0.7714, 0.2437, 0.7748, 0.255, 0.7637, 0.2596, 0.4418, 0.9831, 0.4569, 0.9835, 0.4552, 0.9988, 0.4411, 0.9985, 0.7461, 0.2572, 0.7581, 0.2492, 0.7637, 0.2596, 0.7536, 0.2663, 0.4263, 0.983, 0.4418, 0.9831, 0.4411, 0.9985, 0.4267, 0.9984, 0.736, 0.2674, 0.7461, 0.2572, 0.7536, 0.2663, 0.7451, 0.2749, 0.4112, 0.9831, 0.4263, 0.983, 0.4267, 0.9984, 0.4126, 0.9985, 0.728, 0.2793, 0.736, 0.2674, 0.7451, 0.2749, 0.7384, 0.2849, 0.397, 0.9835, 0.4112, 0.9831, 0.4126, 0.9985, 0.3993, 0.9988, 0.7224, 0.2926, 0.728, 0.2793, 0.7384, 0.2849, 0.7338, 0.2961, 0.3841, 0.984, 0.397, 0.9835, 0.3993, 0.9988, 0.3874, 0.9993, 0.7196, 0.3068, 0.7224, 0.2926, 0.7338, 0.2961, 0.7314, 0.3079, 0.3732, 0.9847, 0.3841, 0.984, 0.3874, 0.9993, 0.3772, 1.0, 0.7196, 0.3211, 0.7196, 0.3068, 0.7314, 0.3079, 0.7314, 0.32, 0.0686, 0.01601, 0.05578, 0.01529, 0.05923, 6.497e-09, 0.07119, 0.0006696, 0.7224, 0.3353, 0.7196, 0.3211, 0.7314, 0.32, 0.7338, 0.3318, 0.08284, 0.01654, 0.0686, 0.01601, 0.07119, 0.0006696, 0.08448, 0.001167, 0.728, 0.3486, 0.7224, 0.3353, 0.7338, 0.3318, 0.7384, 0.343, 0.09797, 0.01687, 0.08284, 0.01654, 0.08448, 0.001167, 0.09859, 0.001474, 0.736, 0.3605, 0.728, 0.3486, 0.7384, 0.343, 0.7451, 0.353, 0.1134, 0.01698, 0.09797, 0.01687, 0.09859, 0.001474, 0.113, 0.001577, 0.7461, 0.3707, 0.736, 0.3605, 0.7451, 0.353, 0.7536, 0.3616, 0.1285, 0.01687, 0.1134, 0.01698, 0.113, 0.001577, 0.1271, 0.001474, 0.7581, 0.3787, 0.7461, 0.3707, 0.7536, 0.3616, 0.7637, 0.3683, 0.1428, 0.01654, 0.1285, 0.01687, 0.1271, 0.001474, 0.1404, 0.001167, 0.7714, 0.3842, 0.7581, 0.3787, 0.7637, 0.3683, 0.7748, 0.3729, 0.1556, 0.01601, 0.1428, 0.01654, 0.1404, 0.001167, 0.1524, 0.0006696, 0.7855, 0.387, 0.7714, 0.3842, 0.7748, 0.3729, 0.7867, 0.3752, 0.1665, 0.01529, 0.1556, 0.01601, 0.1524, 0.0006696, 0.1625, 1.992e-09, 0.7999, 0.387, 0.7855, 0.387, 0.7867, 0.3752, 0.7987, 0.3752, 0.651, 0.984, 0.6639, 0.9847, 0.6604, 1.0, 0.6485, 0.9993, 0.814, 0.3842, 0.7999, 0.387, 0.7987, 0.3752, 0.8106, 0.3729, 0.6368, 0.9835, 0.651, 0.984, 0.6485, 0.9993, 0.6352, 0.9988, 0.8273, 0.3787, 0.814, 0.3842, 0.8106, 0.3729, 0.8217, 0.3683, 0.6217, 0.9831, 0.6368, 0.9835, 0.6352, 0.9988, 0.621, 0.9985, 0.8393, 0.3707, 0.8273, 0.3787, 0.8217, 0.3683, 0.8318, 0.3616, 0.6063, 0.983, 0.6217, 0.9831, 0.621, 0.9985, 0.6067, 0.9984, 0.8494, 0.3605, 0.8393, 0.3707, 0.8318, 0.3616, 0.8403, 0.353, 0.5911, 0.9831, 0.6063, 0.983, 0.6067, 0.9984, 0.5925, 0.9985, 0.8574, 0.3486, 0.8494, 0.3605, 0.8403, 0.353, 0.847, 0.343, 0.5769, 0.9835, 0.5911, 0.9831, 0.5925, 0.9985, 0.5792, 0.9988, 0.8629, 0.3353, 0.8574, 0.3486, 0.847, 0.343, 0.8516, 0.3318, 0.564, 0.984, 0.5769, 0.9835, 0.5792, 0.9988, 0.5673, 0.9993, 0.8658, 0.3211, 0.8629, 0.3353, 0.8516, 0.3318, 0.854, 0.32, 0.5531, 0.9847, 0.564, 0.984, 0.5673, 0.9993, 0.5571, 1.0, 0.8658, 0.3068, 0.8658, 0.3211, 0.854, 0.32, 0.854, 0.3079, 0.2912, 0.984, 0.304, 0.9847, 0.3006, 1.0, 0.2886, 0.9993, 0.8629, 0.2926, 0.8658, 0.3068, 0.854, 0.3079, 0.8516, 0.2961, 0.277, 0.9835, 0.2912, 0.984, 0.2886, 0.9993, 0.2753, 0.9988, 0.8574, 0.2793, 0.8629, 0.2926, 0.8516, 0.2961, 0.847, 0.2849, 0.2619, 0.9831, 0.277, 0.9835, 0.2753, 0.9988, 0.2612, 0.9985, 0.8494, 0.2674, 0.8574, 0.2793, 0.847, 0.2849, 0.8403, 0.2749, 0.2464, 0.983, 0.2619, 0.9831, 0.2612, 0.9985, 0.2468, 0.9984, 0.8393, 0.2572, 0.8494, 0.2674, 0.8403, 0.2749, 0.8318, 0.2663, 0.2482, 0.5679, 0.2464, 0.983, 0.2313, 0.9831, 0.2308, 0.568])
me_cylinder.update()
me_plane_002 = bpy.data.meshes.new('Plane.002')
me_plane_002.from_pydata([(-0.5766, -0.04391, 0.07428), (-0.5404, 0.03223, 0.1869), (-0.7709, 1.552, 0.127), (-0.7087, 1.428, 0.2021), (-0.3573, 1.544, 0.2055), (-0.3602, 1.851, 0.1554), (-0.0459, 1.368, 0.2057), (0.05869, 1.788, 0.1576), (0.3586, 1.305, 0.2058), (0.5334, 1.74, 0.1579), (0.5351, 0.0363, 0.1865), (0.5829, -0.03552, 0.07544), (-0.5352, 0.04313, -0.1951), (-0.5766, -0.04391, -0.0661), (-0.6951, 1.401, -0.2103), (-0.7709, 1.552, -0.1188), (-0.3602, 1.851, -0.1473), (-0.3563, 1.444, -0.2137), (0.05869, 1.788, -0.1494), (-0.0815, 1.225, -0.2139), (0.5334, 1.74, -0.1497), (0.2987, 1.157, -0.2139), (0.5829, -0.03552, -0.06726), (0.5279, 0.04721, -0.1947), (-1.329, 1.755, 0.1905), (-1.338, 1.512, 0.1905), (-1.374, 1.635, 0.1912), (-1.419, 1.782, 0.07723), (-1.43, 1.492, 0.07723), (-1.471, 1.639, 0.07937), (-1.05, 1.803, 0.1906), (-1.292, 1.794, 0.1906), (-1.172, 1.843, 0.1916), (-1.028, 1.896, 0.07792), (-1.321, 1.885, 0.07792), (-1.176, 1.942, 0.08037), (-0.7224, 2.897, 0.1907), (-0.8839, 2.719, 0.1907), (-0.8393, 2.841, 0.1922), (-0.7741, 2.981, 0.07876), (-0.9722, 2.762, 0.07876), (-0.9156, 2.91, 0.08155), (-0.4413, 2.736, 0.1905), (-0.6227, 2.897, 0.1905), (-0.5046, 2.847, 0.1913), (-0.3626, 2.788, 0.0773), (-0.5801, 2.982, 0.0773), (-0.4401, 2.92, 0.07947), (-0.116, 2.904, 0.1906), (-0.2957, 2.741, 0.1906), (-0.2339, 2.853, 0.1913), (-0.1593, 2.988, 0.07741), (-0.3753, 2.792, 0.07741), (-0.2995, 2.926, 0.07964), (0.2443, 2.72, 0.1908), (0.08996, 2.903, 0.1908), (0.2064, 2.845, 0.1925), (0.3358, 2.76, 0.07932), (0.145, 2.987, 0.07932), (0.2869, 2.913, 0.08232), (0.533, 2.848, 0.1905), (0.3344, 2.708, 0.1905), (0.4133, 2.807, 0.1908), (0.4992, 2.934, 0.07638), (0.2651, 2.769, 0.07638), (0.3593, 2.884, 0.07807), (0.8556, 2.649, 0.1909), (0.7191, 2.842, 0.1909), (0.8329, 2.777, 0.1932), (0.9535, 2.681, 0.08034), (0.7823, 2.923, 0.08034), (0.9227, 2.841, 0.08367), (1.057, 2.529, 0.1905), (0.8367, 2.426, 0.1905), (0.9306, 2.512, 0.191), (1.04, 2.62, 0.07683), (0.7777, 2.498, 0.07683), (0.8903, 2.599, 0.07876), (1.273, 2.286, 0.1908), (1.166, 2.5, 0.1908), (1.265, 2.416, 0.1924), (1.371, 2.303, 0.07914), (1.239, 2.568, 0.07914), (1.358, 2.462, 0.08208), (-1.43, 1.492, -0.06904), (-1.419, 1.782, -0.06904), (-1.471, 1.639, -0.07117), (-1.323, 1.512, -0.1987), (-1.314, 1.754, -0.1987), (-1.36, 1.635, -0.1994), (-1.321, 1.885, -0.06972), (-1.028, 1.896, -0.06972), (-1.176, 1.942, -0.07217), (-1.291, 1.779, -0.1988), (-1.049, 1.788, -0.1988), (-1.172, 1.828, -0.1998), (-0.9723, 2.762, -0.07055), (-0.7741, 2.981, -0.07055), (-0.9156, 2.91, -0.07335), (-0.8719, 2.708, -0.1989), (-0.7104, 2.886, -0.1989), (-0.8273, 2.83, -0.2003), (-0.5801, 2.982, -0.06911), (-0.3626, 2.788, -0.06911), (-0.4401, 2.92, -0.07127), (-0.6323, 2.886, -0.1987), (-0.451, 2.725, -0.1987), (-0.5143, 2.837, -0.1994), (-0.3753, 2.792, -0.06922), (-0.1593, 2.988, -0.06922), (-0.2995, 2.926, -0.07144), (-0.2859, 2.73, -0.1987), (-0.1061, 2.893, -0.1987), (-0.2241, 2.842, -0.1995), (0.145, 2.987, -0.07111), (0.3358, 2.76, -0.07111), (0.2869, 2.913, -0.07411), (0.07705, 2.892, -0.199), (0.2313, 2.709, -0.199), (0.1935, 2.834, -0.2007), (0.2651, 2.769, -0.06819), (0.4992, 2.934, -0.06819), (0.3593, 2.884, -0.06988), (0.3422, 2.697, -0.1986), (0.5408, 2.837, -0.1986), (0.4211, 2.796, -0.199), (0.7823, 2.923, -0.07213), (0.9535, 2.681, -0.07213), (0.9227, 2.841, -0.07545), (0.7043, 2.831, -0.1991), (0.8408, 2.638, -0.1991), (0.818, 2.767, -0.2014), (0.7777, 2.498, -0.06864), (1.04, 2.62, -0.06864), (0.8903, 2.599, -0.07057), (0.8426, 2.413, -0.1987), (1.063, 2.516, -0.1987), (0.9365, 2.499, -0.1992), (1.239, 2.568, -0.07094), (1.371, 2.303, -0.07094), (1.358, 2.462, -0.07388), (1.151, 2.493, -0.1989), (1.258, 2.278, -0.1989), (1.25, 2.408, -0.2006)], [], [(30, 3, 2, 33), (3, 37, 40, 2), (54, 6, 7, 57), (6, 61, 64, 7), (126, 121, 63, 70), (84, 13, 0, 28), (66, 8, 9, 69), (13, 22, 11, 0), (42, 4, 5, 45), (8, 73, 76, 9), (4, 49, 52, 5), (138, 133, 75, 82), (102, 97, 39, 46), (78, 10, 11, 81), (114, 109, 51, 58), (13, 84, 87, 12), (24, 31, 34, 27), (1, 10, 78, 80, 79, 72, 74, 73, 8, 66, 68, 67, 60, 62, 61, 6, 54, 56, 55, 48, 50, 49, 4, 42, 44, 43, 36, 38, 37, 3, 30, 32, 31, 24, 26, 25), (36, 43, 46, 39), (15, 91, 33, 2), (96, 15, 2, 40), (16, 103, 45, 5), (48, 55, 58, 51), (108, 16, 5, 52), (18, 115, 57, 7), (60, 67, 70, 63), (120, 18, 7, 64), (20, 127, 69, 9), (72, 79, 82, 75), (132, 20, 9, 76), (22, 139, 81, 11), (10, 1, 0, 11), (91, 15, 14, 94), (85, 90, 93, 88), (12, 87, 89, 88, 93, 95, 94, 14, 99, 101, 100, 105, 107, 106, 17, 111, 113, 112, 117, 119, 118, 19, 123, 125, 124, 129, 131, 130, 21, 135, 137, 136, 141, 143, 142, 23), (97, 102, 105, 100), (15, 96, 99, 14), (103, 16, 17, 106), (16, 108, 111, 17), (109, 114, 117, 112), (115, 18, 19, 118), (18, 120, 123, 19), (121, 126, 129, 124), (127, 20, 21, 130), (20, 132, 135, 21), (133, 138, 141, 136), (139, 22, 23, 142), (22, 13, 12, 23), (90, 85, 27, 34), (24, 27, 29, 26), (26, 29, 28, 25), (30, 33, 35, 32), (32, 35, 34, 31), (36, 39, 41, 38), (38, 41, 40, 37), (42, 45, 47, 44), (44, 47, 46, 43), (48, 51, 53, 50), (50, 53, 52, 49), (54, 57, 59, 56), (56, 59, 58, 55), (60, 63, 65, 62), (62, 65, 64, 61), (66, 69, 71, 68), (68, 71, 70, 67), (72, 75, 77, 74), (74, 77, 76, 73), (78, 81, 83, 80), (80, 83, 82, 79), (85, 88, 89, 86), (86, 89, 87, 84), (91, 94, 95, 92), (92, 95, 93, 90), (97, 100, 101, 98), (98, 101, 99, 96), (103, 106, 107, 104), (104, 107, 105, 102), (109, 112, 113, 110), (110, 113, 111, 108), (115, 118, 119, 116), (116, 119, 117, 114), (121, 124, 125, 122), (122, 125, 123, 120), (127, 130, 131, 128), (128, 131, 129, 126), (133, 136, 137, 134), (134, 137, 135, 132), (139, 142, 143, 140), (140, 143, 141, 138), (27, 85, 86, 29), (29, 86, 84, 28), (33, 91, 92, 35), (35, 92, 90, 34), (39, 97, 98, 41), (41, 98, 96, 40), (45, 103, 104, 47), (47, 104, 102, 46), (51, 109, 110, 53), (53, 110, 108, 52), (57, 115, 116, 59), (59, 116, 114, 58), (63, 121, 122, 65), (65, 122, 120, 64), (69, 127, 128, 71), (71, 128, 126, 70), (75, 133, 134, 77), (77, 134, 132, 76), (81, 139, 140, 83), (83, 140, 138, 82), (1, 25, 28, 0)])
me_plane_002.polygons.foreach_set('use_smooth', [True] * 110)
_uv = me_plane_002.uv_layers.new(name='UVMap')
_uv.uv.foreach_set('vector', [0.5425, 0.2041, 0.6562, 0.1637, 0.6411, 0.1767, 0.5382, 0.2132, 0.6562, 0.1637, 0.5115, 0.4313, 0.5014, 0.4349, 0.6411, 0.1767, 0.7257, 0.5227, 0.7973, 0.213, 0.7826, 0.3081, 0.7307, 0.5326, 0.7973, 0.213, 0.772, 0.5322, 0.7644, 0.5369, 0.7826, 0.3081, 0.08698, 0.611, 0.08698, 0.6654, 0.07611, 0.6654, 0.07611, 0.611, 1.0, 0.03521, 1.0, 0.3225, 0.9891, 0.3225, 0.9891, 0.03521, 0.8614, 0.5638, 0.8886, 0.2358, 0.887, 0.3405, 0.8677, 0.5741, 1.0, 0.3225, 1.0, 0.4375, 0.9891, 0.4375, 0.9891, 0.3225, 0.5805, 0.4615, 0.7162, 0.2221, 0.6902, 0.2825, 0.5836, 0.4706, 0.8886, 0.2358, 0.9035, 0.5152, 0.8967, 0.5214, 0.887, 0.3405, 0.7162, 0.2221, 0.6351, 0.4859, 0.6264, 0.49, 0.6902, 0.2825, 0.1196, 0.6093, 0.1196, 0.6448, 0.1087, 0.6448, 0.1087, 0.6093, 0.1305, 0.6131, 0.1305, 0.6467, 0.1196, 0.6467, 0.1196, 0.6131, 0.982, 0.525, 0.982, 0.09799, 0.9891, 0.09325, 0.9891, 0.5334, 0.1087, 0.6118, 0.1087, 0.6705, 0.09786, 0.6705, 0.09786, 0.6118, 0.2223, 1.589e-08, 0.4801, 0.1377, 0.4681, 0.1421, 0.2218, 0.01066, 0.5035, 0.1794, 0.5065, 0.1874, 0.5023, 0.1966, 0.4946, 0.1759, 0.7672, 0.007879, 0.982, 0.09799, 0.982, 0.525, 0.9737, 0.544, 0.9536, 0.5494, 0.9316, 0.5461, 0.9123, 0.5354, 0.9035, 0.5152, 0.8886, 0.2358, 0.8614, 0.5638, 0.8516, 0.5815, 0.8313, 0.5826, 0.7947, 0.5684, 0.7778, 0.5538, 0.772, 0.5322, 0.7973, 0.213, 0.7257, 0.5227, 0.7133, 0.5393, 0.6926, 0.5396, 0.6523, 0.5227, 0.6368, 0.5075, 0.6351, 0.4859, 0.7162, 0.2221, 0.5805, 0.4615, 0.5636, 0.4752, 0.5418, 0.4747, 0.5241, 0.4673, 0.5096, 0.4522, 0.5115, 0.4313, 0.6562, 0.1637, 0.5425, 0.2041, 0.5211, 0.2031, 0.5065, 0.1874, 0.5035, 0.1794, 0.5037, 0.1575, 0.5179, 0.141, 0.5241, 0.4673, 0.5418, 0.4747, 0.545, 0.4837, 0.514, 0.4707, 0.07611, 0.5927, 0.07611, 0.6748, 0.06524, 0.6748, 0.06524, 0.5927, 0.01087, 0.6072, 0.01087, 0.8778, 1.161e-10, 0.8778, 2.055e-08, 0.6072, 0.04349, 0.5927, 0.04349, 0.8057, 0.03262, 0.8057, 0.03262, 0.5927, 0.6523, 0.5227, 0.6926, 0.5396, 0.6978, 0.5495, 0.6435, 0.5267, 0.05436, 0.6049, 0.05436, 0.7846, 0.04349, 0.7846, 0.04349, 0.6049, 0.02175, 0.5927, 0.02175, 0.8217, 0.01087, 0.8217, 0.01087, 0.5927, 0.7947, 0.5684, 0.8313, 0.5826, 0.8378, 0.5927, 0.7871, 0.5731, 0.06524, 0.5927, 0.06524, 0.7501, 0.05436, 0.7501, 0.05436, 0.5927, 0.03262, 0.5927, 0.03262, 0.8194, 0.02175, 0.8194, 0.02175, 0.5927, 0.9316, 0.5461, 0.9536, 0.5494, 0.9609, 0.5577, 0.9248, 0.5523, 0.09786, 0.5927, 0.09786, 0.6984, 0.08698, 0.6984, 0.08698, 0.5927, 1.0, 0.4375, 1.0, 0.8523, 0.9891, 0.8523, 0.9891, 0.4375, 0.982, 0.09799, 0.7672, 0.007879, 0.7669, -2.836e-08, 0.9891, 0.09325, 0.4509, 0.2132, 0.348, 0.1767, 0.3276, 0.1592, 0.4451, 0.2009, 0.4946, 0.1759, 0.4868, 0.1966, 0.4811, 0.1842, 0.4825, 0.1805, 0.2218, 0.01066, 0.4681, 0.1421, 0.4823, 0.1587, 0.4825, 0.1805, 0.4811, 0.1842, 0.4665, 0.1999, 0.4451, 0.2009, 0.3276, 0.1592, 0.4742, 0.43, 0.476, 0.4509, 0.4615, 0.466, 0.4484, 0.4715, 0.4266, 0.472, 0.4097, 0.4583, 0.2638, 0.2008, 0.351, 0.4844, 0.3493, 0.5061, 0.3337, 0.5213, 0.2983, 0.5361, 0.2776, 0.5358, 0.2652, 0.5192, 0.1866, 0.1794, 0.2145, 0.5305, 0.2087, 0.5521, 0.1918, 0.5667, 0.16, 0.579, 0.1398, 0.578, 0.13, 0.5603, 0.1, 0.1989, 0.08322, 0.513, 0.07438, 0.5333, 0.05508, 0.544, 0.03802, 0.5465, 0.01795, 0.5411, 0.009634, 0.5221, 0.009634, 0.09966, 0.4751, 0.4707, 0.4441, 0.4837, 0.4484, 0.4715, 0.4615, 0.466, 0.348, 0.1767, 0.4877, 0.4349, 0.4742, 0.43, 0.3276, 0.1592, 0.4056, 0.4706, 0.299, 0.2825, 0.2638, 0.2008, 0.4097, 0.4583, 0.299, 0.2825, 0.3628, 0.49, 0.351, 0.4844, 0.2638, 0.2008, 0.3456, 0.5267, 0.2914, 0.5495, 0.2983, 0.5361, 0.3337, 0.5213, 0.2584, 0.5326, 0.2065, 0.3081, 0.1866, 0.1794, 0.2652, 0.5192, 0.2065, 0.3081, 0.2247, 0.5369, 0.2145, 0.5305, 0.1866, 0.1794, 0.202, 0.5731, 0.1513, 0.5927, 0.16, 0.579, 0.1918, 0.5667, 0.1215, 0.5741, 0.1021, 0.3405, 0.1, 0.1989, 0.13, 0.5603, 0.1021, 0.3405, 0.09242, 0.5214, 0.08322, 0.513, 0.1, 0.1989, 0.06434, 0.5523, 0.02826, 0.5577, 0.03802, 0.5465, 0.05508, 0.544, 9.05e-09, 0.5334, 5.274e-08, 0.09325, 0.009634, 0.09966, 0.009634, 0.5221, 5.274e-08, 0.09325, 0.2223, 1.589e-08, 0.2218, 0.01066, 0.009634, 0.09966, 0.07611, 0.7143, 0.07611, 0.7292, 0.06524, 0.7292, 0.06524, 0.7143, 0.5035, 0.1794, 0.4946, 0.1759, 0.4948, 0.1542, 0.5037, 0.1575, 0.5037, 0.1575, 0.4948, 0.1542, 0.509, 0.1377, 0.5179, 0.141, 0.5425, 0.2041, 0.5382, 0.2132, 0.5169, 0.2122, 0.5211, 0.2031, 0.5211, 0.2031, 0.5169, 0.2122, 0.5023, 0.1966, 0.5065, 0.1874, 0.5241, 0.4673, 0.514, 0.4707, 0.4995, 0.4557, 0.5096, 0.4522, 0.5096, 0.4522, 0.4995, 0.4557, 0.5014, 0.4349, 0.5115, 0.4313, 0.5805, 0.4615, 0.5836, 0.4706, 0.5667, 0.4843, 0.5636, 0.4752, 0.5636, 0.4752, 0.5667, 0.4843, 0.545, 0.4837, 0.5418, 0.4747, 0.6523, 0.5227, 0.6435, 0.5267, 0.6281, 0.5116, 0.6368, 0.5075, 0.6368, 0.5075, 0.6281, 0.5116, 0.6264, 0.49, 0.6351, 0.4859, 0.7257, 0.5227, 0.7307, 0.5326, 0.7184, 0.5491, 0.7133, 0.5393, 0.7133, 0.5393, 0.7184, 0.5491, 0.6978, 0.5495, 0.6926, 0.5396, 0.7947, 0.5684, 0.7871, 0.5731, 0.7702, 0.5585, 0.7778, 0.5538, 0.7778, 0.5538, 0.7702, 0.5585, 0.7644, 0.5369, 0.772, 0.5322, 0.8614, 0.5638, 0.8677, 0.5741, 0.8579, 0.5917, 0.8516, 0.5815, 0.8516, 0.5815, 0.8579, 0.5917, 0.8378, 0.5927, 0.8313, 0.5826, 0.9316, 0.5461, 0.9248, 0.5523, 0.9055, 0.5416, 0.9123, 0.5354, 0.9123, 0.5354, 0.9055, 0.5416, 0.8967, 0.5214, 0.9035, 0.5152, 0.982, 0.525, 0.9891, 0.5334, 0.9808, 0.5523, 0.9737, 0.544, 0.9737, 0.544, 0.9808, 0.5523, 0.9609, 0.5577, 0.9536, 0.5494, 0.4946, 0.1759, 0.4825, 0.1805, 0.4823, 0.1587, 0.4943, 0.1542, 0.4943, 0.1542, 0.4823, 0.1587, 0.4681, 0.1421, 0.4801, 0.1377, 0.4509, 0.2132, 0.4451, 0.2009, 0.4665, 0.1999, 0.4722, 0.2122, 0.4722, 0.2122, 0.4665, 0.1999, 0.4811, 0.1842, 0.4868, 0.1966, 0.4751, 0.4707, 0.4615, 0.466, 0.476, 0.4509, 0.4896, 0.4557, 0.4896, 0.4557, 0.476, 0.4509, 0.4742, 0.43, 0.4877, 0.4349, 0.4056, 0.4706, 0.4097, 0.4583, 0.4266, 0.472, 0.4224, 0.4843, 0.4224, 0.4843, 0.4266, 0.472, 0.4484, 0.4715, 0.4441, 0.4837, 0.3456, 0.5267, 0.3337, 0.5213, 0.3493, 0.5061, 0.3611, 0.5116, 0.3611, 0.5116, 0.3493, 0.5061, 0.351, 0.4844, 0.3628, 0.49, 0.2584, 0.5326, 0.2652, 0.5192, 0.2776, 0.5358, 0.2708, 0.5491, 0.2708, 0.5491, 0.2776, 0.5358, 0.2983, 0.5361, 0.2914, 0.5495, 0.202, 0.5731, 0.1918, 0.5667, 0.2087, 0.5521, 0.2189, 0.5585, 0.2189, 0.5585, 0.2087, 0.5521, 0.2145, 0.5305, 0.2247, 0.5369, 0.1215, 0.5741, 0.13, 0.5603, 0.1398, 0.578, 0.1312, 0.5917, 0.1312, 0.5917, 0.1398, 0.578, 0.16, 0.579, 0.1513, 0.5927, 0.06434, 0.5523, 0.05508, 0.544, 0.07438, 0.5333, 0.0836, 0.5416, 0.0836, 0.5416, 0.07438, 0.5333, 0.08322, 0.513, 0.09242, 0.5214, 9.05e-09, 0.5334, 0.009634, 0.5221, 0.01795, 0.5411, 0.008278, 0.5523, 0.008278, 0.5523, 0.01795, 0.5411, 0.03802, 0.5465, 0.02826, 0.5577, 0.9891, 8.802e-09, 1.0, 9.623e-09, 1.0, 0.01382, 0.9891, 0.01382, 0.9891, 0.01382, 1.0, 0.01382, 1.0, 0.03521, 0.9891, 0.03521, 0.06524, 0.6748, 0.07611, 0.6748, 0.07611, 0.695, 0.06524, 0.695, 0.06524, 0.695, 0.07611, 0.695, 0.07611, 0.7143, 0.06524, 0.7143, 0.1196, 0.6467, 0.1305, 0.6467, 0.1305, 0.6657, 0.1196, 0.6657, 2.164e-08, 0.5927, 0.01087, 0.5927, 0.01087, 0.6072, 2.055e-08, 0.6072, 0.03262, 0.8057, 0.04349, 0.8057, 0.04349, 0.8242, 0.03262, 0.8242, 0.1196, 0.5927, 0.1305, 0.5927, 0.1305, 0.6131, 0.1196, 0.6131, 0.09786, 0.6705, 0.1087, 0.6705, 0.1087, 0.6905, 0.09786, 0.6905, 0.04349, 0.5927, 0.05436, 0.5927, 0.05436, 0.6049, 0.04349, 0.6049, 0.01087, 0.8217, 0.02175, 0.8217, 0.02175, 0.8414, 0.01087, 0.8414, 0.09786, 0.5927, 0.1087, 0.5927, 0.1087, 0.6118, 0.09786, 0.6118, 0.07611, 0.6654, 0.08698, 0.6654, 0.08698, 0.6865, 0.07611, 0.6865, 0.07611, 0.6865, 0.08698, 0.6865, 0.08698, 0.6998, 0.07611, 0.6998, 0.02175, 0.8194, 0.03262, 0.8194, 0.03262, 0.8392, 0.02175, 0.8392, 0.07611, 0.5927, 0.08698, 0.5927, 0.08698, 0.611, 0.07611, 0.611, 0.1087, 0.6448, 0.1196, 0.6448, 0.1196, 0.6667, 0.1087, 0.6667, 0.1087, 0.6667, 0.1196, 0.6667, 0.1196, 0.6823, 0.1087, 0.6823, 0.9891, 0.8523, 1.0, 0.8523, 1.0, 0.8729, 0.9891, 0.8729, 0.1087, 0.5927, 0.1196, 0.5927, 0.1196, 0.6093, 0.1087, 0.6093, 0.7672, 0.007879, 0.5179, 0.141, 0.509, 0.1377, 0.7669, -2.836e-08])
me_plane_002.update()

# ---- objects
ob_leg = bpy.data.objects.new('Leg', me_cylinder)
ob_hand = bpy.data.objects.new('Hand', me_plane_002)

# ---- transforms, parenting, visibility, modifiers, constraints
ob_leg.location = (1.444e-08, 0.0, -3.725e-09)
_m = ob_leg.modifiers.new('EdgeSplit', 'EDGE_SPLIT')
_m.split_angle = 1.047
ob_hand.location = (0.0, 0.0, 0.0)
_m = ob_hand.modifiers.new('EdgeSplit', 'EDGE_SPLIT')
_m.split_angle = 1.047

# ---- collection membership
col_collection.objects.link(ob_leg)
col_collection.objects.link(ob_hand)

# ---- scene / render settings (as saved in the file)
scene.frame_start = 1; scene.frame_end = 250; scene.frame_set(1)
scene.render.engine = 'BLENDER_EEVEE_NEXT'
scene.cycles.sampling_pattern = 'TABULATED_SOBOL'
scene.eevee.ray_tracing_options.trace_max_roughness = 0.0
bpy.context.view_layer.update()

# ---- added for rendering (the .blend has no active camera and no usable light): camera, sun
cam_auto = bpy.data.cameras.new('AutoCamera')
cam_auto.lens = 50.0
cam_auto.sensor_width = 36.0
cam_auto.clip_end = 1000.0
ob_auto_camera = bpy.data.objects.new('AutoCamera', cam_auto)
scene.collection.objects.link(ob_auto_camera)
ob_auto_camera.location = (8.77847, -6.48453, 7.06286)
ob_auto_camera.rotation_euler = (1.09748, -7.21219e-08, 0.694738)
scene.camera = ob_auto_camera
light_auto_sun = bpy.data.lights.new('AutoSun', 'SUN')
light_auto_sun.energy = 3.0
light_auto_sun.angle = 0.0523599
ob_auto_sun = bpy.data.objects.new('AutoSun', light_auto_sun)
scene.collection.objects.link(ob_auto_sun)
ob_auto_sun.rotation_euler = (0.872665, 0.174533, 0.523599)
bpy.context.view_layer.update()
